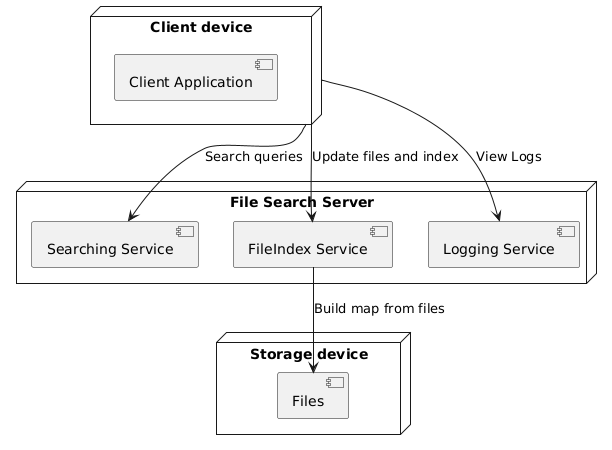

The diagram above was rendered by PlantUML. Its source (embedded in the PNG):
@startuml
node "Client device" as Client{
  [Client Application]
}

node "File Search Server" as Server{
  [Searching Service] as search
  [FileIndex Service] as fileindex
  [Logging Service] as logging
}

node "Storage device" as Files{
  [Files] as files
}


Client --> search: Search queries
Client --> fileindex: Update files and index
Client --> logging: View Logs
fileindex --> files: Build map from files
@enduml